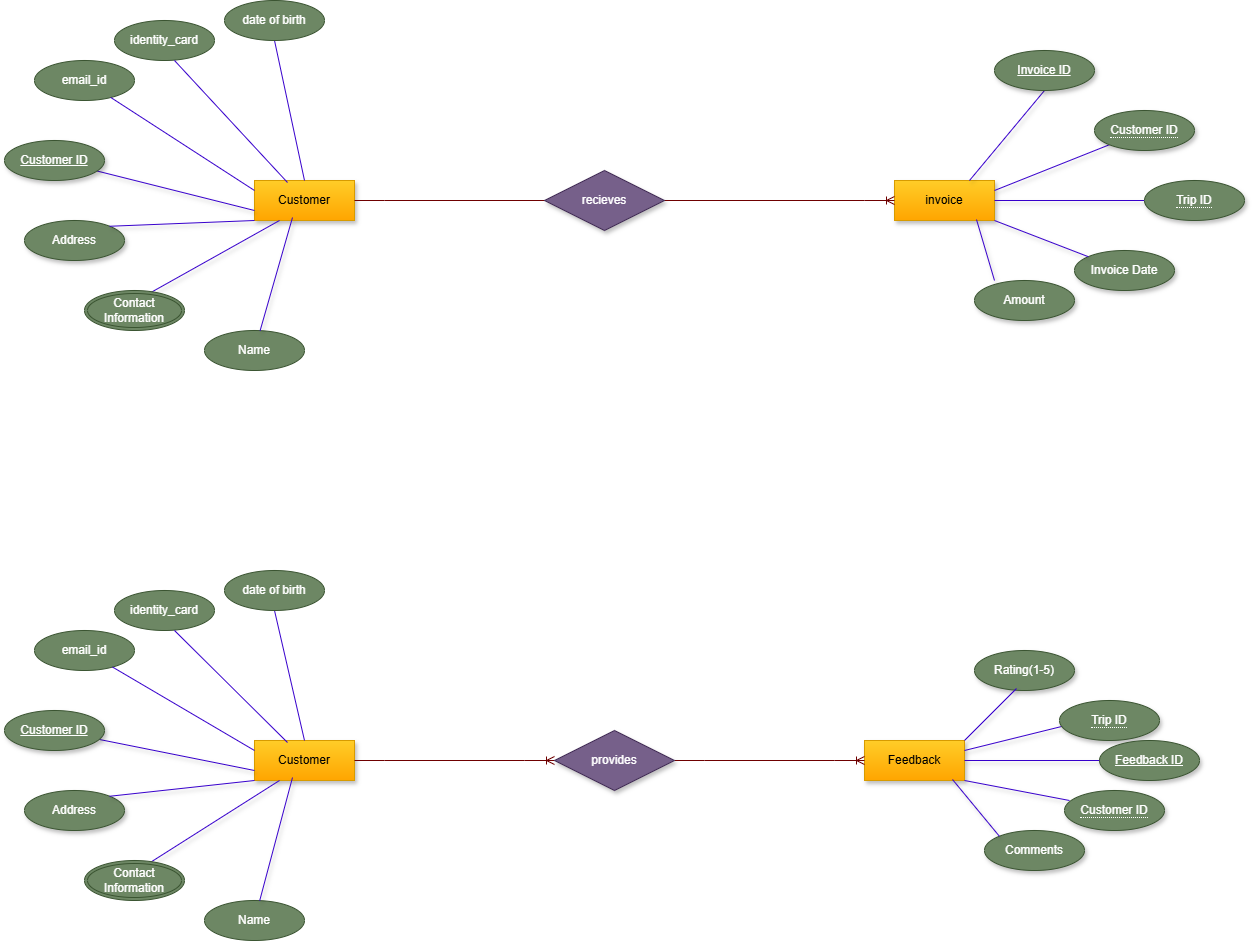

The diagram above was exported from draw.io. Its source (the exported page's mxGraphModel, read from the mxfile embedded in the PNG):
<mxGraphModel dx="323" dy="-487" grid="1" gridSize="10" guides="1" tooltips="1" connect="1" arrows="1" fold="1" page="1" pageScale="1" pageWidth="850" pageHeight="1100" math="0" shadow="0" extFonts="Permanent Marker^https://fonts.googleapis.com/css?family=Permanent+Marker">
  <root>
    <mxCell id="0" />
    <mxCell id="1" parent="0" />
    <mxCell id="Ni3cxcL1OA0dWTOfsCVN-1" value="Customer" style="whiteSpace=wrap;html=1;align=center;fillColor=#ffcd28;gradientColor=#ffa500;strokeColor=#d79b00;shadow=1;" vertex="1" parent="1">
      <mxGeometry x="1420" y="1520" width="100" height="40" as="geometry" />
    </mxCell>
    <mxCell id="Ni3cxcL1OA0dWTOfsCVN-2" value="Name" style="ellipse;whiteSpace=wrap;html=1;align=center;fillColor=#6d8764;fontColor=#ffffff;strokeColor=#3A5431;" vertex="1" parent="1">
      <mxGeometry x="1370" y="1670" width="100" height="40" as="geometry" />
    </mxCell>
    <mxCell id="Ni3cxcL1OA0dWTOfsCVN-3" value="Address" style="ellipse;whiteSpace=wrap;html=1;align=center;fillColor=#6d8764;fontColor=#ffffff;strokeColor=#3A5431;shadow=1;" vertex="1" parent="1">
      <mxGeometry x="1190" y="1560" width="100" height="40" as="geometry" />
    </mxCell>
    <mxCell id="Ni3cxcL1OA0dWTOfsCVN-4" value="" style="endArrow=none;html=1;rounded=0;entryX=0;entryY=1;entryDx=0;entryDy=0;exitX=1;exitY=0;exitDx=0;exitDy=0;fillColor=#6a00ff;strokeColor=#3700CC;shadow=1;" edge="1" parent="1" source="Ni3cxcL1OA0dWTOfsCVN-3" target="Ni3cxcL1OA0dWTOfsCVN-1">
      <mxGeometry width="50" height="50" relative="1" as="geometry">
        <mxPoint x="1400" y="1490" as="sourcePoint" />
        <mxPoint x="1450" y="1440" as="targetPoint" />
      </mxGeometry>
    </mxCell>
    <mxCell id="Ni3cxcL1OA0dWTOfsCVN-5" value="" style="endArrow=none;html=1;rounded=0;entryX=0.25;entryY=1;entryDx=0;entryDy=0;fillColor=#6a00ff;strokeColor=#3700CC;shadow=1;exitX=0.61;exitY=0.125;exitDx=0;exitDy=0;exitPerimeter=0;" edge="1" parent="1" source="Ni3cxcL1OA0dWTOfsCVN-9" target="Ni3cxcL1OA0dWTOfsCVN-1">
      <mxGeometry width="50" height="50" relative="1" as="geometry">
        <mxPoint x="1407.4170226477836" y="1650.2212729392486" as="sourcePoint" />
        <mxPoint x="1450" y="1440" as="targetPoint" />
      </mxGeometry>
    </mxCell>
    <mxCell id="Ni3cxcL1OA0dWTOfsCVN-6" value="" style="endArrow=none;html=1;rounded=0;entryX=0.38;entryY=0.925;entryDx=0;entryDy=0;entryPerimeter=0;fillColor=#6a00ff;strokeColor=#3700CC;shadow=1;" edge="1" parent="1" source="Ni3cxcL1OA0dWTOfsCVN-2" target="Ni3cxcL1OA0dWTOfsCVN-1">
      <mxGeometry width="50" height="50" relative="1" as="geometry">
        <mxPoint x="1400" y="1690" as="sourcePoint" />
        <mxPoint x="1450" y="1640" as="targetPoint" />
      </mxGeometry>
    </mxCell>
    <mxCell id="Ni3cxcL1OA0dWTOfsCVN-7" value="" style="endArrow=none;html=1;rounded=0;entryX=0;entryY=0.75;entryDx=0;entryDy=0;fillColor=#6a00ff;strokeColor=#3700CC;shadow=1;" edge="1" parent="1" source="Ni3cxcL1OA0dWTOfsCVN-8" target="Ni3cxcL1OA0dWTOfsCVN-1">
      <mxGeometry width="50" height="50" relative="1" as="geometry">
        <mxPoint x="1571.3268827820502" y="1593.615361589742" as="sourcePoint" />
        <mxPoint x="1450" y="1640" as="targetPoint" />
        <Array as="points" />
      </mxGeometry>
    </mxCell>
    <mxCell id="Ni3cxcL1OA0dWTOfsCVN-8" value="Customer ID" style="ellipse;whiteSpace=wrap;html=1;align=center;fontStyle=4;fillColor=#6d8764;fontColor=#ffffff;strokeColor=#3A5431;shadow=1;" vertex="1" parent="1">
      <mxGeometry x="1170" y="1480" width="100" height="40" as="geometry" />
    </mxCell>
    <mxCell id="Ni3cxcL1OA0dWTOfsCVN-9" value="Contact Information" style="ellipse;shape=doubleEllipse;margin=3;whiteSpace=wrap;html=1;align=center;fillColor=#6d8764;fontColor=#ffffff;strokeColor=#3A5431;" vertex="1" parent="1">
      <mxGeometry x="1250" y="1630" width="100" height="40" as="geometry" />
    </mxCell>
    <mxCell id="Ni3cxcL1OA0dWTOfsCVN-10" value="identity_card" style="ellipse;whiteSpace=wrap;html=1;align=center;fillColor=#6d8764;fontColor=#ffffff;strokeColor=#3A5431;" vertex="1" parent="1">
      <mxGeometry x="1280" y="1360" width="100" height="40" as="geometry" />
    </mxCell>
    <mxCell id="Ni3cxcL1OA0dWTOfsCVN-11" value="email_id" style="ellipse;whiteSpace=wrap;html=1;align=center;fillColor=#6d8764;fontColor=#ffffff;strokeColor=#3A5431;" vertex="1" parent="1">
      <mxGeometry x="1200" y="1400" width="100" height="40" as="geometry" />
    </mxCell>
    <mxCell id="Ni3cxcL1OA0dWTOfsCVN-12" value="" style="endArrow=none;html=1;rounded=0;exitX=0;exitY=0.25;exitDx=0;exitDy=0;fillColor=#6a00ff;strokeColor=#3700CC;" edge="1" parent="1" source="Ni3cxcL1OA0dWTOfsCVN-1" target="Ni3cxcL1OA0dWTOfsCVN-11">
      <mxGeometry width="50" height="50" relative="1" as="geometry">
        <mxPoint x="1430" y="1530" as="sourcePoint" />
        <mxPoint x="1480" y="1480" as="targetPoint" />
      </mxGeometry>
    </mxCell>
    <mxCell id="Ni3cxcL1OA0dWTOfsCVN-13" value="" style="endArrow=none;html=1;rounded=0;exitX=0.33;exitY=0.05;exitDx=0;exitDy=0;fillColor=#6a00ff;strokeColor=#3700CC;exitPerimeter=0;" edge="1" parent="1" source="Ni3cxcL1OA0dWTOfsCVN-1">
      <mxGeometry width="50" height="50" relative="1" as="geometry">
        <mxPoint x="1430" y="1530" as="sourcePoint" />
        <mxPoint x="1340" y="1400" as="targetPoint" />
        <Array as="points">
          <mxPoint x="1340" y="1400" />
        </Array>
      </mxGeometry>
    </mxCell>
    <mxCell id="Ni3cxcL1OA0dWTOfsCVN-14" value="" style="endArrow=none;html=1;rounded=0;fillColor=#6a00ff;strokeColor=#3700CC;exitX=0.5;exitY=1;exitDx=0;exitDy=0;entryX=0.5;entryY=0;entryDx=0;entryDy=0;" edge="1" parent="1" target="Ni3cxcL1OA0dWTOfsCVN-1" source="Ni3cxcL1OA0dWTOfsCVN-15">
      <mxGeometry width="50" height="50" relative="1" as="geometry">
        <mxPoint x="1550" y="1660" as="sourcePoint" />
        <mxPoint x="1470" y="1510" as="targetPoint" />
      </mxGeometry>
    </mxCell>
    <mxCell id="Ni3cxcL1OA0dWTOfsCVN-15" value="date of birth" style="ellipse;whiteSpace=wrap;html=1;align=center;fillColor=#6d8764;fontColor=#ffffff;strokeColor=#3A5431;" vertex="1" parent="1">
      <mxGeometry x="1390" y="1340" width="100" height="40" as="geometry" />
    </mxCell>
    <mxCell id="Ni3cxcL1OA0dWTOfsCVN-16" value="invoice" style="whiteSpace=wrap;html=1;align=center;fillColor=#ffcd28;gradientColor=#ffa500;strokeColor=#d79b00;shadow=1;" vertex="1" parent="1">
      <mxGeometry x="2060" y="1520" width="100" height="40" as="geometry" />
    </mxCell>
    <mxCell id="Ni3cxcL1OA0dWTOfsCVN-17" value="Amount" style="ellipse;whiteSpace=wrap;html=1;align=center;fillColor=#6d8764;fontColor=#ffffff;strokeColor=#3A5431;shadow=1;" vertex="1" parent="1">
      <mxGeometry x="2140" y="1620" width="100" height="40" as="geometry" />
    </mxCell>
    <mxCell id="Ni3cxcL1OA0dWTOfsCVN-18" value="Invoice Date" style="ellipse;whiteSpace=wrap;html=1;align=center;fillColor=#6d8764;fontColor=#ffffff;strokeColor=#3A5431;shadow=1;" vertex="1" parent="1">
      <mxGeometry x="2240" y="1590" width="100" height="40" as="geometry" />
    </mxCell>
    <mxCell id="Ni3cxcL1OA0dWTOfsCVN-19" value="" style="endArrow=none;html=1;rounded=0;entryX=0.5;entryY=1;entryDx=0;entryDy=0;fillColor=#6a00ff;strokeColor=#3700CC;shadow=1;exitX=0.75;exitY=0;exitDx=0;exitDy=0;" edge="1" parent="1" source="Ni3cxcL1OA0dWTOfsCVN-16" target="Ni3cxcL1OA0dWTOfsCVN-24">
      <mxGeometry width="50" height="50" relative="1" as="geometry">
        <mxPoint x="2150" y="1480" as="sourcePoint" />
        <mxPoint x="2055" y="1409" as="targetPoint" />
      </mxGeometry>
    </mxCell>
    <mxCell id="Ni3cxcL1OA0dWTOfsCVN-20" value="" style="endArrow=none;html=1;rounded=0;entryX=1;entryY=0.25;entryDx=0;entryDy=0;exitX=0;exitY=1;exitDx=0;exitDy=0;fillColor=#6a00ff;strokeColor=#3700CC;shadow=1;" edge="1" parent="1" target="Ni3cxcL1OA0dWTOfsCVN-16" source="Ni3cxcL1OA0dWTOfsCVN-26">
      <mxGeometry width="50" height="50" relative="1" as="geometry">
        <mxPoint x="1985" y="1464" as="sourcePoint" />
        <mxPoint x="1960" y="1390" as="targetPoint" />
      </mxGeometry>
    </mxCell>
    <mxCell id="Ni3cxcL1OA0dWTOfsCVN-21" value="" style="endArrow=none;html=1;rounded=0;exitX=0;exitY=0.5;exitDx=0;exitDy=0;fillColor=#6a00ff;strokeColor=#3700CC;shadow=1;entryX=1;entryY=0.5;entryDx=0;entryDy=0;" edge="1" parent="1" target="Ni3cxcL1OA0dWTOfsCVN-16" source="Ni3cxcL1OA0dWTOfsCVN-25">
      <mxGeometry width="50" height="50" relative="1" as="geometry">
        <mxPoint x="1950" y="1520" as="sourcePoint" />
        <mxPoint x="2170" y="1540" as="targetPoint" />
      </mxGeometry>
    </mxCell>
    <mxCell id="Ni3cxcL1OA0dWTOfsCVN-22" value="" style="endArrow=none;html=1;rounded=0;entryX=0.82;entryY=0.975;entryDx=0;entryDy=0;entryPerimeter=0;exitX=0.2;exitY=0;exitDx=0;exitDy=0;exitPerimeter=0;fillColor=#6a00ff;strokeColor=#3700CC;shadow=1;" edge="1" parent="1" source="Ni3cxcL1OA0dWTOfsCVN-17" target="Ni3cxcL1OA0dWTOfsCVN-16">
      <mxGeometry width="50" height="50" relative="1" as="geometry">
        <mxPoint x="1910" y="1440" as="sourcePoint" />
        <mxPoint x="1960" y="1390" as="targetPoint" />
      </mxGeometry>
    </mxCell>
    <mxCell id="Ni3cxcL1OA0dWTOfsCVN-23" value="" style="endArrow=none;html=1;rounded=0;entryX=1;entryY=1;entryDx=0;entryDy=0;fillColor=#6a00ff;strokeColor=#3700CC;shadow=1;" edge="1" parent="1" source="Ni3cxcL1OA0dWTOfsCVN-18" target="Ni3cxcL1OA0dWTOfsCVN-16">
      <mxGeometry width="50" height="50" relative="1" as="geometry">
        <mxPoint x="1910" y="1440" as="sourcePoint" />
        <mxPoint x="1960" y="1390" as="targetPoint" />
      </mxGeometry>
    </mxCell>
    <mxCell id="Ni3cxcL1OA0dWTOfsCVN-24" value="Invoice ID" style="ellipse;whiteSpace=wrap;html=1;align=center;fontStyle=4;fillColor=#6d8764;fontColor=#ffffff;strokeColor=#3A5431;shadow=1;" vertex="1" parent="1">
      <mxGeometry x="2160" y="1390" width="100" height="40" as="geometry" />
    </mxCell>
    <mxCell id="Ni3cxcL1OA0dWTOfsCVN-25" value="&lt;span style=&quot;border-bottom: 1px dotted&quot;&gt;Trip ID&lt;/span&gt;" style="ellipse;whiteSpace=wrap;html=1;align=center;fillColor=#6d8764;fontColor=#ffffff;strokeColor=#3A5431;shadow=1;" vertex="1" parent="1">
      <mxGeometry x="2310" y="1520" width="100" height="40" as="geometry" />
    </mxCell>
    <mxCell id="Ni3cxcL1OA0dWTOfsCVN-26" value="&lt;span style=&quot;border-bottom: 1px dotted&quot;&gt;Customer ID&lt;/span&gt;" style="ellipse;whiteSpace=wrap;html=1;align=center;fillColor=#6d8764;fontColor=#ffffff;strokeColor=#3A5431;shadow=1;" vertex="1" parent="1">
      <mxGeometry x="2260" y="1450" width="100" height="40" as="geometry" />
    </mxCell>
    <mxCell id="Ni3cxcL1OA0dWTOfsCVN-28" value="" style="edgeStyle=entityRelationEdgeStyle;fontSize=12;html=1;endArrow=ERoneToMany;rounded=0;exitX=1;exitY=0.5;exitDx=0;exitDy=0;fillColor=#a20025;strokeColor=#6F0000;" edge="1" parent="1" source="Ni3cxcL1OA0dWTOfsCVN-1" target="Ni3cxcL1OA0dWTOfsCVN-16">
      <mxGeometry width="100" height="100" relative="1" as="geometry">
        <mxPoint x="1640" y="1520" as="sourcePoint" />
        <mxPoint x="1740" y="1420" as="targetPoint" />
      </mxGeometry>
    </mxCell>
    <mxCell id="Ni3cxcL1OA0dWTOfsCVN-29" value="recieves" style="shape=rhombus;perimeter=rhombusPerimeter;whiteSpace=wrap;html=1;align=center;fillColor=#76608a;strokeColor=#432D57;fontColor=#ffffff;shadow=1;" vertex="1" parent="1">
      <mxGeometry x="1710" y="1510" width="120" height="60" as="geometry" />
    </mxCell>
    <mxCell id="Ni3cxcL1OA0dWTOfsCVN-30" value="Customer" style="whiteSpace=wrap;html=1;align=center;fillColor=#ffcd28;gradientColor=#ffa500;strokeColor=#d79b00;shadow=1;" vertex="1" parent="1">
      <mxGeometry x="1420" y="2080" width="100" height="40" as="geometry" />
    </mxCell>
    <mxCell id="Ni3cxcL1OA0dWTOfsCVN-31" value="Name" style="ellipse;whiteSpace=wrap;html=1;align=center;fillColor=#6d8764;fontColor=#ffffff;strokeColor=#3A5431;" vertex="1" parent="1">
      <mxGeometry x="1370" y="2240" width="100" height="40" as="geometry" />
    </mxCell>
    <mxCell id="Ni3cxcL1OA0dWTOfsCVN-32" value="Address" style="ellipse;whiteSpace=wrap;html=1;align=center;fillColor=#6d8764;fontColor=#ffffff;strokeColor=#3A5431;shadow=1;" vertex="1" parent="1">
      <mxGeometry x="1190" y="2130" width="100" height="40" as="geometry" />
    </mxCell>
    <mxCell id="Ni3cxcL1OA0dWTOfsCVN-33" value="" style="endArrow=none;html=1;rounded=0;entryX=0;entryY=1;entryDx=0;entryDy=0;exitX=1;exitY=0;exitDx=0;exitDy=0;fillColor=#6a00ff;strokeColor=#3700CC;shadow=1;" edge="1" parent="1" source="Ni3cxcL1OA0dWTOfsCVN-32" target="Ni3cxcL1OA0dWTOfsCVN-30">
      <mxGeometry width="50" height="50" relative="1" as="geometry">
        <mxPoint x="1400" y="2060" as="sourcePoint" />
        <mxPoint x="1450" y="2010" as="targetPoint" />
      </mxGeometry>
    </mxCell>
    <mxCell id="Ni3cxcL1OA0dWTOfsCVN-34" value="" style="endArrow=none;html=1;rounded=0;entryX=0.25;entryY=1;entryDx=0;entryDy=0;fillColor=#6a00ff;strokeColor=#3700CC;shadow=1;exitX=0.61;exitY=0.125;exitDx=0;exitDy=0;exitPerimeter=0;" edge="1" parent="1" source="Ni3cxcL1OA0dWTOfsCVN-38" target="Ni3cxcL1OA0dWTOfsCVN-30">
      <mxGeometry width="50" height="50" relative="1" as="geometry">
        <mxPoint x="1407.4170226477836" y="2220.2212729392486" as="sourcePoint" />
        <mxPoint x="1450" y="2010" as="targetPoint" />
      </mxGeometry>
    </mxCell>
    <mxCell id="Ni3cxcL1OA0dWTOfsCVN-35" value="" style="endArrow=none;html=1;rounded=0;entryX=0.38;entryY=0.925;entryDx=0;entryDy=0;entryPerimeter=0;fillColor=#6a00ff;strokeColor=#3700CC;shadow=1;" edge="1" parent="1" source="Ni3cxcL1OA0dWTOfsCVN-31" target="Ni3cxcL1OA0dWTOfsCVN-30">
      <mxGeometry width="50" height="50" relative="1" as="geometry">
        <mxPoint x="1400" y="2260" as="sourcePoint" />
        <mxPoint x="1450" y="2210" as="targetPoint" />
      </mxGeometry>
    </mxCell>
    <mxCell id="Ni3cxcL1OA0dWTOfsCVN-36" value="" style="endArrow=none;html=1;rounded=0;entryX=0;entryY=0.75;entryDx=0;entryDy=0;fillColor=#6a00ff;strokeColor=#3700CC;shadow=1;" edge="1" parent="1" source="Ni3cxcL1OA0dWTOfsCVN-37" target="Ni3cxcL1OA0dWTOfsCVN-30">
      <mxGeometry width="50" height="50" relative="1" as="geometry">
        <mxPoint x="1571.3268827820502" y="2163.615361589742" as="sourcePoint" />
        <mxPoint x="1450" y="2210" as="targetPoint" />
        <Array as="points" />
      </mxGeometry>
    </mxCell>
    <mxCell id="Ni3cxcL1OA0dWTOfsCVN-37" value="Customer ID" style="ellipse;whiteSpace=wrap;html=1;align=center;fontStyle=4;fillColor=#6d8764;fontColor=#ffffff;strokeColor=#3A5431;shadow=1;" vertex="1" parent="1">
      <mxGeometry x="1170" y="2050" width="100" height="40" as="geometry" />
    </mxCell>
    <mxCell id="Ni3cxcL1OA0dWTOfsCVN-38" value="Contact Information" style="ellipse;shape=doubleEllipse;margin=3;whiteSpace=wrap;html=1;align=center;fillColor=#6d8764;fontColor=#ffffff;strokeColor=#3A5431;" vertex="1" parent="1">
      <mxGeometry x="1250" y="2200" width="100" height="40" as="geometry" />
    </mxCell>
    <mxCell id="Ni3cxcL1OA0dWTOfsCVN-39" value="identity_card" style="ellipse;whiteSpace=wrap;html=1;align=center;fillColor=#6d8764;fontColor=#ffffff;strokeColor=#3A5431;" vertex="1" parent="1">
      <mxGeometry x="1280" y="1930" width="100" height="40" as="geometry" />
    </mxCell>
    <mxCell id="Ni3cxcL1OA0dWTOfsCVN-40" value="email_id" style="ellipse;whiteSpace=wrap;html=1;align=center;fillColor=#6d8764;fontColor=#ffffff;strokeColor=#3A5431;" vertex="1" parent="1">
      <mxGeometry x="1200" y="1970" width="100" height="40" as="geometry" />
    </mxCell>
    <mxCell id="Ni3cxcL1OA0dWTOfsCVN-41" value="" style="endArrow=none;html=1;rounded=0;exitX=0;exitY=0.25;exitDx=0;exitDy=0;fillColor=#6a00ff;strokeColor=#3700CC;" edge="1" parent="1" source="Ni3cxcL1OA0dWTOfsCVN-30" target="Ni3cxcL1OA0dWTOfsCVN-40">
      <mxGeometry width="50" height="50" relative="1" as="geometry">
        <mxPoint x="1430" y="2100" as="sourcePoint" />
        <mxPoint x="1480" y="2050" as="targetPoint" />
      </mxGeometry>
    </mxCell>
    <mxCell id="Ni3cxcL1OA0dWTOfsCVN-42" value="" style="endArrow=none;html=1;rounded=0;exitX=0.33;exitY=0.05;exitDx=0;exitDy=0;fillColor=#6a00ff;strokeColor=#3700CC;exitPerimeter=0;" edge="1" parent="1" source="Ni3cxcL1OA0dWTOfsCVN-30">
      <mxGeometry width="50" height="50" relative="1" as="geometry">
        <mxPoint x="1430" y="2100" as="sourcePoint" />
        <mxPoint x="1340" y="1970" as="targetPoint" />
        <Array as="points">
          <mxPoint x="1340" y="1970" />
        </Array>
      </mxGeometry>
    </mxCell>
    <mxCell id="Ni3cxcL1OA0dWTOfsCVN-43" value="" style="endArrow=none;html=1;rounded=0;fillColor=#6a00ff;strokeColor=#3700CC;exitX=0.5;exitY=1;exitDx=0;exitDy=0;entryX=0.5;entryY=0;entryDx=0;entryDy=0;" edge="1" parent="1" source="Ni3cxcL1OA0dWTOfsCVN-44" target="Ni3cxcL1OA0dWTOfsCVN-30">
      <mxGeometry width="50" height="50" relative="1" as="geometry">
        <mxPoint x="1550" y="2230" as="sourcePoint" />
        <mxPoint x="1470" y="2080" as="targetPoint" />
      </mxGeometry>
    </mxCell>
    <mxCell id="Ni3cxcL1OA0dWTOfsCVN-44" value="date of birth" style="ellipse;whiteSpace=wrap;html=1;align=center;fillColor=#6d8764;fontColor=#ffffff;strokeColor=#3A5431;" vertex="1" parent="1">
      <mxGeometry x="1390" y="1910" width="100" height="40" as="geometry" />
    </mxCell>
    <mxCell id="Ni3cxcL1OA0dWTOfsCVN-45" value="Feedback" style="whiteSpace=wrap;html=1;align=center;fillColor=#ffcd28;gradientColor=#ffa500;strokeColor=#d79b00;shadow=1;" vertex="1" parent="1">
      <mxGeometry x="2030" y="2080" width="100" height="40" as="geometry" />
    </mxCell>
    <mxCell id="Ni3cxcL1OA0dWTOfsCVN-46" value="Comments" style="ellipse;whiteSpace=wrap;html=1;align=center;fillColor=#6d8764;fontColor=#ffffff;strokeColor=#3A5431;shadow=1;" vertex="1" parent="1">
      <mxGeometry x="2150" y="2170" width="100" height="40" as="geometry" />
    </mxCell>
    <mxCell id="Ni3cxcL1OA0dWTOfsCVN-47" value="Rating(1-5)" style="ellipse;whiteSpace=wrap;html=1;align=center;fillColor=#6d8764;fontColor=#ffffff;strokeColor=#3A5431;shadow=1;" vertex="1" parent="1">
      <mxGeometry x="2140" y="1990" width="100" height="40" as="geometry" />
    </mxCell>
    <mxCell id="Ni3cxcL1OA0dWTOfsCVN-48" value="" style="endArrow=none;html=1;rounded=0;entryX=1;entryY=0.5;entryDx=0;entryDy=0;fillColor=#6a00ff;strokeColor=#3700CC;shadow=1;" edge="1" parent="1" target="Ni3cxcL1OA0dWTOfsCVN-45">
      <mxGeometry width="50" height="50" relative="1" as="geometry">
        <mxPoint x="2280" y="2100" as="sourcePoint" />
        <mxPoint x="2020" y="2130" as="targetPoint" />
      </mxGeometry>
    </mxCell>
    <mxCell id="Ni3cxcL1OA0dWTOfsCVN-49" value="" style="endArrow=none;html=1;rounded=0;entryX=1;entryY=0.25;entryDx=0;entryDy=0;exitX=0;exitY=1;exitDx=0;exitDy=0;fillColor=#6a00ff;strokeColor=#3700CC;shadow=1;" edge="1" parent="1" target="Ni3cxcL1OA0dWTOfsCVN-45">
      <mxGeometry width="50" height="50" relative="1" as="geometry">
        <mxPoint x="2234.644660940674" y="2064.1421356237297" as="sourcePoint" />
        <mxPoint x="2020" y="2130" as="targetPoint" />
      </mxGeometry>
    </mxCell>
    <mxCell id="Ni3cxcL1OA0dWTOfsCVN-50" value="" style="endArrow=none;html=1;rounded=0;entryX=0.88;entryY=0.975;entryDx=0;entryDy=0;entryPerimeter=0;exitX=0;exitY=0;exitDx=0;exitDy=0;fillColor=#6a00ff;strokeColor=#3700CC;shadow=1;" edge="1" parent="1" source="Ni3cxcL1OA0dWTOfsCVN-46" target="Ni3cxcL1OA0dWTOfsCVN-45">
      <mxGeometry width="50" height="50" relative="1" as="geometry">
        <mxPoint x="1970" y="2180" as="sourcePoint" />
        <mxPoint x="2020" y="2130" as="targetPoint" />
      </mxGeometry>
    </mxCell>
    <mxCell id="Ni3cxcL1OA0dWTOfsCVN-51" value="" style="endArrow=none;html=1;rounded=0;entryX=1;entryY=1;entryDx=0;entryDy=0;fillColor=#6a00ff;strokeColor=#3700CC;shadow=1;" edge="1" parent="1" target="Ni3cxcL1OA0dWTOfsCVN-45">
      <mxGeometry width="50" height="50" relative="1" as="geometry">
        <mxPoint x="2235" y="2140" as="sourcePoint" />
        <mxPoint x="2020" y="2130" as="targetPoint" />
      </mxGeometry>
    </mxCell>
    <mxCell id="Ni3cxcL1OA0dWTOfsCVN-52" value="" style="endArrow=none;html=1;rounded=0;entryX=1;entryY=0;entryDx=0;entryDy=0;exitX=0.42;exitY=0.95;exitDx=0;exitDy=0;exitPerimeter=0;fillColor=#6a00ff;strokeColor=#3700CC;shadow=1;" edge="1" parent="1" source="Ni3cxcL1OA0dWTOfsCVN-47" target="Ni3cxcL1OA0dWTOfsCVN-45">
      <mxGeometry width="50" height="50" relative="1" as="geometry">
        <mxPoint x="1970" y="2180" as="sourcePoint" />
        <mxPoint x="2020" y="2130" as="targetPoint" />
      </mxGeometry>
    </mxCell>
    <mxCell id="Ni3cxcL1OA0dWTOfsCVN-53" value="&lt;span style=&quot;border-bottom: 1px dotted&quot;&gt;Trip ID&lt;/span&gt;" style="ellipse;whiteSpace=wrap;html=1;align=center;fillColor=#6d8764;fontColor=#ffffff;strokeColor=#3A5431;shadow=1;" vertex="1" parent="1">
      <mxGeometry x="2225" y="2040" width="100" height="40" as="geometry" />
    </mxCell>
    <mxCell id="Ni3cxcL1OA0dWTOfsCVN-54" value="Feedback ID" style="ellipse;whiteSpace=wrap;html=1;align=center;fontStyle=4;fillColor=#6d8764;fontColor=#ffffff;strokeColor=#3A5431;shadow=1;" vertex="1" parent="1">
      <mxGeometry x="2265" y="2080" width="100" height="40" as="geometry" />
    </mxCell>
    <mxCell id="Ni3cxcL1OA0dWTOfsCVN-55" value="&lt;span style=&quot;border-bottom: 1px dotted&quot;&gt;Customer ID&lt;/span&gt;" style="ellipse;whiteSpace=wrap;html=1;align=center;fillColor=#6d8764;fontColor=#ffffff;strokeColor=#3A5431;shadow=1;" vertex="1" parent="1">
      <mxGeometry x="2230" y="2130" width="100" height="40" as="geometry" />
    </mxCell>
    <mxCell id="Ni3cxcL1OA0dWTOfsCVN-56" value="" style="edgeStyle=entityRelationEdgeStyle;fontSize=12;html=1;endArrow=ERoneToMany;rounded=0;entryX=0;entryY=0.5;entryDx=0;entryDy=0;exitX=1;exitY=0.5;exitDx=0;exitDy=0;fillColor=#a20025;strokeColor=#6F0000;" edge="1" parent="1" source="Ni3cxcL1OA0dWTOfsCVN-57" target="Ni3cxcL1OA0dWTOfsCVN-45">
      <mxGeometry width="100" height="100" relative="1" as="geometry">
        <mxPoint x="1520" y="1790" as="sourcePoint" />
        <mxPoint x="1620" y="1690" as="targetPoint" />
        <Array as="points">
          <mxPoint x="2030" y="2090" />
          <mxPoint x="2020" y="2080" />
        </Array>
      </mxGeometry>
    </mxCell>
    <mxCell id="Ni3cxcL1OA0dWTOfsCVN-58" value="" style="edgeStyle=entityRelationEdgeStyle;fontSize=12;html=1;endArrow=ERoneToMany;rounded=0;entryX=0;entryY=0.5;entryDx=0;entryDy=0;exitX=1;exitY=0.5;exitDx=0;exitDy=0;fillColor=#a20025;strokeColor=#6F0000;" edge="1" parent="1" source="Ni3cxcL1OA0dWTOfsCVN-30" target="Ni3cxcL1OA0dWTOfsCVN-57">
      <mxGeometry width="100" height="100" relative="1" as="geometry">
        <mxPoint x="1520" y="2100" as="sourcePoint" />
        <mxPoint x="2030" y="2100" as="targetPoint" />
        <Array as="points" />
      </mxGeometry>
    </mxCell>
    <mxCell id="Ni3cxcL1OA0dWTOfsCVN-57" value="provides" style="shape=rhombus;perimeter=rhombusPerimeter;whiteSpace=wrap;html=1;align=center;fillColor=#76608a;fontColor=#ffffff;strokeColor=#432D57;shadow=1;" vertex="1" parent="1">
      <mxGeometry x="1720" y="2070" width="120" height="60" as="geometry" />
    </mxCell>
  </root>
</mxGraphModel>